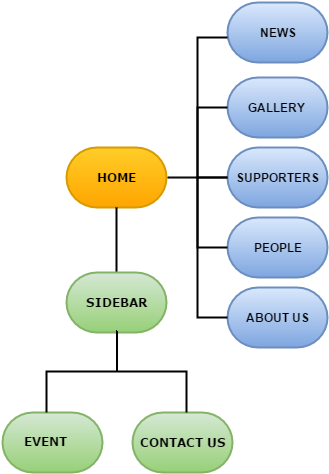

The diagram above was exported from draw.io. Its source (the exported page's mxGraphModel, read from the mxfile embedded in the PNG):
<mxGraphModel dx="880" dy="478" grid="1" gridSize="10" guides="1" tooltips="1" connect="1" arrows="1" fold="1" page="1" pageScale="1" pageWidth="826" pageHeight="1169" background="#ffffff" math="0" shadow="0">
  <root>
    <mxCell id="0" />
    <mxCell id="1" parent="0" />
    <mxCell id="3" value="&lt;font color=&quot;#000000&quot;&gt;HOME&lt;/font&gt;" style="strokeWidth=2;html=1;shape=mxgraph.flowchart.terminator;whiteSpace=wrap;plain-orange;fontFamily=Verdana;fontStyle=1;fontColor=#FFFFFF;" parent="1" vertex="1">
      <mxGeometry x="84" y="195" width="100" height="60" as="geometry" />
    </mxCell>
    <mxCell id="4" value="SUPPORTERS" style="strokeWidth=2;html=1;shape=mxgraph.flowchart.terminator;whiteSpace=wrap;plain-blue;fontStyle=1" parent="1" vertex="1">
      <mxGeometry x="245" y="195" width="100" height="60" as="geometry" />
    </mxCell>
    <mxCell id="5" value="&lt;b&gt;GALLERY&lt;/b&gt;" style="strokeWidth=2;html=1;shape=mxgraph.flowchart.terminator;whiteSpace=wrap;plain-blue;fontStyle=0" parent="1" vertex="1">
      <mxGeometry x="245" y="125" width="100" height="60" as="geometry" />
    </mxCell>
    <mxCell id="6" value="PEOPLE" style="strokeWidth=2;html=1;shape=mxgraph.flowchart.terminator;whiteSpace=wrap;plain-blue;fontStyle=1" parent="1" vertex="1">
      <mxGeometry x="245" y="265" width="100" height="60" as="geometry" />
    </mxCell>
    <mxCell id="7" value="&lt;b&gt;ABOUT US&lt;/b&gt;" style="strokeWidth=2;html=1;shape=mxgraph.flowchart.terminator;whiteSpace=wrap;plain-blue;fontStyle=1" parent="1" vertex="1">
      <mxGeometry x="245" y="335" width="100" height="60" as="geometry" />
    </mxCell>
    <mxCell id="8" value="&lt;b&gt;NEWS&lt;/b&gt;" style="strokeWidth=2;html=1;shape=mxgraph.flowchart.terminator;whiteSpace=wrap;plain-blue" parent="1" vertex="1">
      <mxGeometry x="245" y="50" width="100" height="60" as="geometry" />
    </mxCell>
    <mxCell id="23" value="" style="strokeWidth=2;html=1;shape=mxgraph.flowchart.annotation_2;align=left;" parent="1" vertex="1">
      <mxGeometry x="185" y="85" width="60" height="280" as="geometry" />
    </mxCell>
    <mxCell id="24" value="" style="strokeWidth=2;html=1;shape=mxgraph.flowchart.annotation_1;align=left;" parent="1" vertex="1">
      <mxGeometry x="215" y="155" width="30" height="70" as="geometry" />
    </mxCell>
    <mxCell id="25" value="" style="strokeWidth=2;html=1;shape=mxgraph.flowchart.annotation_1;align=left;" parent="1" vertex="1">
      <mxGeometry x="215" y="225" width="30" height="70" as="geometry" />
    </mxCell>
    <mxCell id="40" value="" style="line;direction=south;html=1;shadow=0;fillColor=#ffffff;fontFamily=Verdana;fontColor=#FFFFFF;strokeWidth=2;" parent="1" vertex="1">
      <mxGeometry x="129" y="255" width="10" height="65" as="geometry" />
    </mxCell>
    <mxCell id="41" value="&lt;font color=&quot;#000000&quot;&gt;&lt;b&gt;SIDEBAR&lt;/b&gt;&lt;/font&gt;" style="strokeWidth=2;html=1;shape=mxgraph.flowchart.terminator;whiteSpace=wrap;shadow=0;fontFamily=Verdana;fontColor=#FFFFFF;plain-green" parent="1" vertex="1">
      <mxGeometry x="84" y="320" width="100" height="60" as="geometry" />
    </mxCell>
    <mxCell id="43" value="CONTACT US" style="strokeWidth=2;html=1;shape=mxgraph.flowchart.terminator;whiteSpace=wrap;shadow=0;fontFamily=Verdana;fontColor=#000000;plain-green;fontStyle=1" parent="1" vertex="1">
      <mxGeometry x="150" y="460" width="100" height="60" as="geometry" />
    </mxCell>
    <mxCell id="44" value="" style="strokeWidth=2;html=1;shape=mxgraph.flowchart.terminator;whiteSpace=wrap;plain-green" vertex="1" parent="1">
      <mxGeometry x="20" y="460" width="100" height="60" as="geometry" />
    </mxCell>
    <mxCell id="46" value="" style="strokeWidth=2;html=1;shape=mxgraph.flowchart.annotation_2;align=left;rotation=90;" vertex="1" parent="1">
      <mxGeometry x="93" y="349" width="82" height="140" as="geometry" />
    </mxCell>
    <mxCell id="47" style="edgeStyle=orthogonalEdgeStyle;rounded=0;html=1;exitX=0.25;exitY=0.5;exitPerimeter=0;entryX=0.25;entryY=0.5;entryPerimeter=0;jettySize=auto;orthogonalLoop=1;" edge="1" parent="1" source="40" target="40">
      <mxGeometry relative="1" as="geometry" />
    </mxCell>
    <mxCell id="48" value="&lt;div style=&quot;text-align: center&quot;&gt;&lt;b style=&quot;line-height: 1.2&quot;&gt;&lt;font face=&quot;Verdana&quot;&gt;EVENT&lt;/font&gt;&lt;/b&gt;&lt;/div&gt;" style="text;html=1;resizable=0;autosize=1;align=left;verticalAlign=top;spacingTop=-4;points=[];" vertex="1" parent="1">
      <mxGeometry x="40" y="480" width="60" height="20" as="geometry" />
    </mxCell>
  </root>
</mxGraphModel>